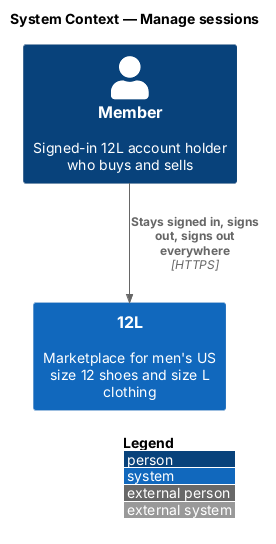

The diagram above was rendered by PlantUML. Its source (embedded in the PNG):
@startuml
!include <C4/C4_Context>
LAYOUT_WITH_LEGEND()
title System Context — Manage sessions

Person(member, "Member", "Signed-in 12L account holder who buys and sells")
System(twelvel, "12L", "Marketplace for men's US size 12 shoes and size L clothing")
Rel(member, twelvel, "Stays signed in, signs out, signs out everywhere", "HTTPS")
@enduml